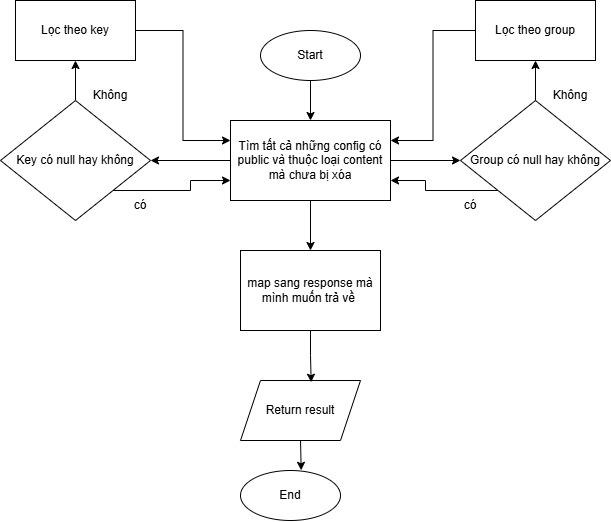

The diagram above was exported from draw.io. Its source (the exported page's mxGraphModel, read from the mxfile embedded in the PNG):
<mxGraphModel dx="1395" dy="603" grid="1" gridSize="10" guides="1" tooltips="1" connect="1" arrows="1" fold="1" page="1" pageScale="1" pageWidth="1100" pageHeight="1700" math="0" shadow="0">
  <root>
    <mxCell id="0" />
    <mxCell id="1" parent="0" />
    <mxCell id="TFrCr6WRhlaXUKWp6-5s-65" edge="1" parent="1" source="TFrCr6WRhlaXUKWp6-5s-1" style="edgeStyle=orthogonalEdgeStyle;rounded=0;orthogonalLoop=1;jettySize=auto;html=1;entryX=0.5;entryY=0;entryDx=0;entryDy=0;" target="TFrCr6WRhlaXUKWp6-5s-64">
      <mxGeometry relative="1" as="geometry" />
    </mxCell>
    <mxCell id="TFrCr6WRhlaXUKWp6-5s-1" parent="1" style="ellipse;whiteSpace=wrap;html=1;" value="Start" vertex="1">
      <mxGeometry height="50" width="100" x="430" y="80" as="geometry" />
    </mxCell>
    <mxCell id="TFrCr6WRhlaXUKWp6-5s-67" edge="1" parent="1" source="TFrCr6WRhlaXUKWp6-5s-64" style="edgeStyle=orthogonalEdgeStyle;rounded=0;orthogonalLoop=1;jettySize=auto;html=1;exitX=1;exitY=0.5;exitDx=0;exitDy=0;entryX=0;entryY=0.5;entryDx=0;entryDy=0;" target="TFrCr6WRhlaXUKWp6-5s-66">
      <mxGeometry relative="1" as="geometry" />
    </mxCell>
    <mxCell id="TFrCr6WRhlaXUKWp6-5s-82" edge="1" parent="1" source="TFrCr6WRhlaXUKWp6-5s-64" style="edgeStyle=orthogonalEdgeStyle;rounded=0;orthogonalLoop=1;jettySize=auto;html=1;exitX=0;exitY=0.5;exitDx=0;exitDy=0;entryX=1;entryY=0.5;entryDx=0;entryDy=0;" target="TFrCr6WRhlaXUKWp6-5s-78">
      <mxGeometry relative="1" as="geometry" />
    </mxCell>
    <mxCell id="TFrCr6WRhlaXUKWp6-5s-86" edge="1" parent="1" source="TFrCr6WRhlaXUKWp6-5s-64" style="edgeStyle=orthogonalEdgeStyle;rounded=0;orthogonalLoop=1;jettySize=auto;html=1;entryX=0.5;entryY=0;entryDx=0;entryDy=0;" target="TFrCr6WRhlaXUKWp6-5s-85">
      <mxGeometry relative="1" as="geometry" />
    </mxCell>
    <mxCell id="TFrCr6WRhlaXUKWp6-5s-64" parent="1" style="rounded=0;whiteSpace=wrap;html=1;" value="Tìm tất cả những config có public và thuộc loại content mà chưa bị xóa" vertex="1">
      <mxGeometry height="80" width="160" x="400" y="170" as="geometry" />
    </mxCell>
    <mxCell id="TFrCr6WRhlaXUKWp6-5s-70" edge="1" parent="1" source="TFrCr6WRhlaXUKWp6-5s-66" style="edgeStyle=orthogonalEdgeStyle;rounded=0;orthogonalLoop=1;jettySize=auto;html=1;entryX=0.5;entryY=1;entryDx=0;entryDy=0;" target="TFrCr6WRhlaXUKWp6-5s-69">
      <mxGeometry relative="1" as="geometry" />
    </mxCell>
    <mxCell id="TFrCr6WRhlaXUKWp6-5s-75" edge="1" parent="1" source="TFrCr6WRhlaXUKWp6-5s-66" style="edgeStyle=orthogonalEdgeStyle;rounded=0;orthogonalLoop=1;jettySize=auto;html=1;exitX=0;exitY=1;exitDx=0;exitDy=0;entryX=1;entryY=0.75;entryDx=0;entryDy=0;" target="TFrCr6WRhlaXUKWp6-5s-64">
      <mxGeometry relative="1" as="geometry" />
    </mxCell>
    <mxCell id="TFrCr6WRhlaXUKWp6-5s-66" parent="1" style="rhombus;whiteSpace=wrap;html=1;" value="Group có null hay không" vertex="1">
      <mxGeometry height="120" width="150" x="630" y="150" as="geometry" />
    </mxCell>
    <mxCell id="TFrCr6WRhlaXUKWp6-5s-74" edge="1" parent="1" source="TFrCr6WRhlaXUKWp6-5s-69" style="edgeStyle=orthogonalEdgeStyle;rounded=0;orthogonalLoop=1;jettySize=auto;html=1;entryX=1;entryY=0.25;entryDx=0;entryDy=0;" target="TFrCr6WRhlaXUKWp6-5s-64">
      <mxGeometry relative="1" as="geometry" />
    </mxCell>
    <mxCell id="TFrCr6WRhlaXUKWp6-5s-69" parent="1" style="rounded=0;whiteSpace=wrap;html=1;" value="Lọc theo group" vertex="1">
      <mxGeometry height="60" width="120" x="645" y="50" as="geometry" />
    </mxCell>
    <mxCell id="TFrCr6WRhlaXUKWp6-5s-71" parent="1" style="text;html=1;whiteSpace=wrap;strokeColor=none;fillColor=none;align=center;verticalAlign=middle;rounded=0;" value="Không" vertex="1">
      <mxGeometry height="30" width="60" x="710" y="130" as="geometry" />
    </mxCell>
    <mxCell id="TFrCr6WRhlaXUKWp6-5s-76" parent="1" style="text;html=1;whiteSpace=wrap;strokeColor=none;fillColor=none;align=center;verticalAlign=middle;rounded=0;" value="có" vertex="1">
      <mxGeometry height="30" width="60" x="610" y="240" as="geometry" />
    </mxCell>
    <mxCell id="TFrCr6WRhlaXUKWp6-5s-77" edge="1" parent="1" source="TFrCr6WRhlaXUKWp6-5s-78" style="edgeStyle=orthogonalEdgeStyle;rounded=0;orthogonalLoop=1;jettySize=auto;html=1;entryX=0.5;entryY=1;entryDx=0;entryDy=0;" target="TFrCr6WRhlaXUKWp6-5s-79">
      <mxGeometry relative="1" as="geometry" />
    </mxCell>
    <mxCell id="TFrCr6WRhlaXUKWp6-5s-83" edge="1" parent="1" source="TFrCr6WRhlaXUKWp6-5s-78" style="edgeStyle=orthogonalEdgeStyle;rounded=0;orthogonalLoop=1;jettySize=auto;html=1;exitX=1;exitY=1;exitDx=0;exitDy=0;entryX=0;entryY=0.75;entryDx=0;entryDy=0;" target="TFrCr6WRhlaXUKWp6-5s-64">
      <mxGeometry relative="1" as="geometry" />
    </mxCell>
    <mxCell id="TFrCr6WRhlaXUKWp6-5s-78" parent="1" style="rhombus;whiteSpace=wrap;html=1;" value="Key có null hay không" vertex="1">
      <mxGeometry height="120" width="150" x="170" y="150" as="geometry" />
    </mxCell>
    <mxCell id="TFrCr6WRhlaXUKWp6-5s-84" edge="1" parent="1" source="TFrCr6WRhlaXUKWp6-5s-79" style="edgeStyle=orthogonalEdgeStyle;rounded=0;orthogonalLoop=1;jettySize=auto;html=1;entryX=0;entryY=0.25;entryDx=0;entryDy=0;" target="TFrCr6WRhlaXUKWp6-5s-64">
      <mxGeometry relative="1" as="geometry" />
    </mxCell>
    <mxCell id="TFrCr6WRhlaXUKWp6-5s-79" parent="1" style="rounded=0;whiteSpace=wrap;html=1;" value="Lọc theo key" vertex="1">
      <mxGeometry height="60" width="120" x="185" y="50" as="geometry" />
    </mxCell>
    <mxCell id="TFrCr6WRhlaXUKWp6-5s-80" parent="1" style="text;html=1;whiteSpace=wrap;strokeColor=none;fillColor=none;align=center;verticalAlign=middle;rounded=0;" value="Không" vertex="1">
      <mxGeometry height="30" width="60" x="250" y="130" as="geometry" />
    </mxCell>
    <mxCell id="TFrCr6WRhlaXUKWp6-5s-81" parent="1" style="text;html=1;whiteSpace=wrap;strokeColor=none;fillColor=none;align=center;verticalAlign=middle;rounded=0;" value="có" vertex="1">
      <mxGeometry height="30" width="60" x="280" y="240" as="geometry" />
    </mxCell>
    <mxCell id="TFrCr6WRhlaXUKWp6-5s-85" parent="1" style="rounded=0;whiteSpace=wrap;html=1;" value="map sang response mà mình muốn trả về&amp;nbsp;" vertex="1">
      <mxGeometry height="80" width="140" x="410" y="300" as="geometry" />
    </mxCell>
    <mxCell id="TFrCr6WRhlaXUKWp6-5s-107" parent="1" style="shape=parallelogram;perimeter=parallelogramPerimeter;whiteSpace=wrap;html=1;fixedSize=1;" value="Return result" vertex="1">
      <mxGeometry height="60" width="120" x="410" y="430" as="geometry" />
    </mxCell>
    <mxCell id="TFrCr6WRhlaXUKWp6-5s-110" parent="1" style="ellipse;whiteSpace=wrap;html=1;" value="End" vertex="1">
      <mxGeometry height="50" width="100" x="410" y="520" as="geometry" />
    </mxCell>
    <mxCell id="TFrCr6WRhlaXUKWp6-5s-112" edge="1" parent="1" source="TFrCr6WRhlaXUKWp6-5s-85" style="edgeStyle=orthogonalEdgeStyle;rounded=0;orthogonalLoop=1;jettySize=auto;html=1;exitX=0.5;exitY=1;exitDx=0;exitDy=0;entryX=0.589;entryY=0.029;entryDx=0;entryDy=0;entryPerimeter=0;" target="TFrCr6WRhlaXUKWp6-5s-107">
      <mxGeometry relative="1" as="geometry" />
    </mxCell>
    <mxCell id="TFrCr6WRhlaXUKWp6-5s-113" edge="1" parent="1" source="TFrCr6WRhlaXUKWp6-5s-107" style="edgeStyle=orthogonalEdgeStyle;rounded=0;orthogonalLoop=1;jettySize=auto;html=1;exitX=0.5;exitY=1;exitDx=0;exitDy=0;entryX=0.607;entryY=-0.004;entryDx=0;entryDy=0;entryPerimeter=0;" target="TFrCr6WRhlaXUKWp6-5s-110">
      <mxGeometry relative="1" as="geometry" />
    </mxCell>
  </root>
</mxGraphModel>